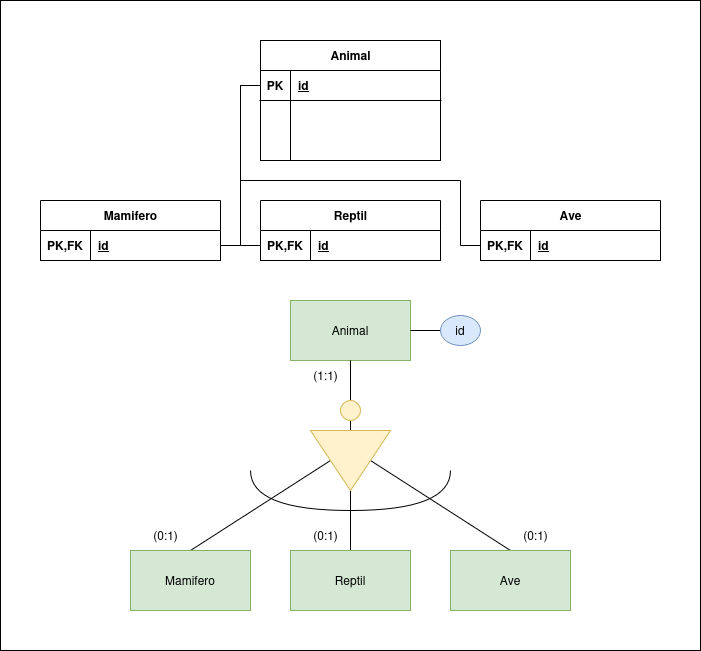

The diagram above was exported from draw.io. Its source (the exported page's mxGraphModel, read from the mxfile embedded in the PNG):
<mxGraphModel dx="1138" dy="633" grid="1" gridSize="10" guides="1" tooltips="1" connect="1" arrows="1" fold="1" page="1" pageScale="1" pageWidth="850" pageHeight="1100" math="0" shadow="0">
  <root>
    <mxCell id="0" />
    <mxCell id="1" parent="0" />
    <mxCell id="W6q4LjrihfKNPNCk5p_2-118" value="" style="rounded=0;whiteSpace=wrap;html=1;" vertex="1" parent="1">
      <mxGeometry width="700" height="650" as="geometry" />
    </mxCell>
    <mxCell id="W6q4LjrihfKNPNCk5p_2-57" value="Animal" style="rounded=0;whiteSpace=wrap;html=1;fillColor=#d5e8d4;strokeColor=#82b366;" vertex="1" parent="1">
      <mxGeometry x="290" y="300" width="120" height="60" as="geometry" />
    </mxCell>
    <mxCell id="W6q4LjrihfKNPNCk5p_2-63" style="edgeStyle=orthogonalEdgeStyle;rounded=0;orthogonalLoop=1;jettySize=auto;html=1;exitX=0;exitY=0.5;exitDx=0;exitDy=0;entryX=0.5;entryY=1;entryDx=0;entryDy=0;endArrow=none;startFill=0;" edge="1" parent="1" source="W6q4LjrihfKNPNCk5p_2-59" target="W6q4LjrihfKNPNCk5p_2-60">
      <mxGeometry relative="1" as="geometry" />
    </mxCell>
    <mxCell id="W6q4LjrihfKNPNCk5p_2-67" style="edgeStyle=orthogonalEdgeStyle;rounded=0;orthogonalLoop=1;jettySize=auto;html=1;exitX=1;exitY=0.5;exitDx=0;exitDy=0;entryX=0.5;entryY=0;entryDx=0;entryDy=0;endArrow=none;startFill=0;" edge="1" parent="1" source="W6q4LjrihfKNPNCk5p_2-59" target="W6q4LjrihfKNPNCk5p_2-64">
      <mxGeometry relative="1" as="geometry" />
    </mxCell>
    <mxCell id="W6q4LjrihfKNPNCk5p_2-68" style="rounded=0;orthogonalLoop=1;jettySize=auto;html=1;exitX=0.5;exitY=1;exitDx=0;exitDy=0;entryX=0.5;entryY=0;entryDx=0;entryDy=0;endArrow=none;startFill=0;" edge="1" parent="1" source="W6q4LjrihfKNPNCk5p_2-59" target="W6q4LjrihfKNPNCk5p_2-65">
      <mxGeometry relative="1" as="geometry" />
    </mxCell>
    <mxCell id="W6q4LjrihfKNPNCk5p_2-69" style="rounded=0;orthogonalLoop=1;jettySize=auto;html=1;exitX=0.5;exitY=0;exitDx=0;exitDy=0;entryX=0.5;entryY=0;entryDx=0;entryDy=0;endArrow=none;startFill=0;" edge="1" parent="1" source="W6q4LjrihfKNPNCk5p_2-59" target="W6q4LjrihfKNPNCk5p_2-66">
      <mxGeometry relative="1" as="geometry" />
    </mxCell>
    <mxCell id="W6q4LjrihfKNPNCk5p_2-59" value="" style="triangle;whiteSpace=wrap;html=1;rotation=90;fillColor=#fff2cc;strokeColor=#d6b656;" vertex="1" parent="1">
      <mxGeometry x="320" y="420" width="60" height="80" as="geometry" />
    </mxCell>
    <mxCell id="W6q4LjrihfKNPNCk5p_2-62" style="edgeStyle=orthogonalEdgeStyle;rounded=0;orthogonalLoop=1;jettySize=auto;html=1;exitX=0.5;exitY=0;exitDx=0;exitDy=0;entryX=0.5;entryY=1;entryDx=0;entryDy=0;endArrow=none;startFill=0;" edge="1" parent="1" source="W6q4LjrihfKNPNCk5p_2-60" target="W6q4LjrihfKNPNCk5p_2-57">
      <mxGeometry relative="1" as="geometry" />
    </mxCell>
    <mxCell id="W6q4LjrihfKNPNCk5p_2-60" value="" style="ellipse;whiteSpace=wrap;html=1;aspect=fixed;fillColor=#fff2cc;strokeColor=#d6b656;" vertex="1" parent="1">
      <mxGeometry x="340" y="400" width="20" height="20" as="geometry" />
    </mxCell>
    <mxCell id="W6q4LjrihfKNPNCk5p_2-64" value="Reptil" style="rounded=0;whiteSpace=wrap;html=1;fillColor=#d5e8d4;strokeColor=#82b366;" vertex="1" parent="1">
      <mxGeometry x="290" y="550" width="120" height="60" as="geometry" />
    </mxCell>
    <mxCell id="W6q4LjrihfKNPNCk5p_2-65" value="Mamifero" style="rounded=0;whiteSpace=wrap;html=1;fillColor=#d5e8d4;strokeColor=#82b366;" vertex="1" parent="1">
      <mxGeometry x="130" y="550" width="120" height="60" as="geometry" />
    </mxCell>
    <mxCell id="W6q4LjrihfKNPNCk5p_2-66" value="Ave" style="rounded=0;whiteSpace=wrap;html=1;fillColor=#d5e8d4;strokeColor=#82b366;" vertex="1" parent="1">
      <mxGeometry x="450" y="550" width="120" height="60" as="geometry" />
    </mxCell>
    <mxCell id="W6q4LjrihfKNPNCk5p_2-71" value="" style="shape=requiredInterface;html=1;verticalLabelPosition=bottom;sketch=0;rotation=90;" vertex="1" parent="1">
      <mxGeometry x="330" y="390" width="40" height="200" as="geometry" />
    </mxCell>
    <mxCell id="W6q4LjrihfKNPNCk5p_2-78" value="Animal" style="shape=table;startSize=30;container=1;collapsible=1;childLayout=tableLayout;fixedRows=1;rowLines=0;fontStyle=1;align=center;resizeLast=1;html=1;" vertex="1" parent="1">
      <mxGeometry x="260" y="40" width="180" height="120" as="geometry" />
    </mxCell>
    <mxCell id="W6q4LjrihfKNPNCk5p_2-79" value="" style="shape=tableRow;horizontal=0;startSize=0;swimlaneHead=0;swimlaneBody=0;fillColor=none;collapsible=0;dropTarget=0;points=[[0,0.5],[1,0.5]];portConstraint=eastwest;top=0;left=0;right=0;bottom=1;" vertex="1" parent="W6q4LjrihfKNPNCk5p_2-78">
      <mxGeometry y="30" width="180" height="30" as="geometry" />
    </mxCell>
    <mxCell id="W6q4LjrihfKNPNCk5p_2-80" value="PK" style="shape=partialRectangle;connectable=0;fillColor=none;top=0;left=0;bottom=0;right=0;fontStyle=1;overflow=hidden;whiteSpace=wrap;html=1;" vertex="1" parent="W6q4LjrihfKNPNCk5p_2-79">
      <mxGeometry width="30" height="30" as="geometry">
        <mxRectangle width="30" height="30" as="alternateBounds" />
      </mxGeometry>
    </mxCell>
    <mxCell id="W6q4LjrihfKNPNCk5p_2-81" value="id" style="shape=partialRectangle;connectable=0;fillColor=none;top=0;left=0;bottom=0;right=0;align=left;spacingLeft=6;fontStyle=5;overflow=hidden;whiteSpace=wrap;html=1;" vertex="1" parent="W6q4LjrihfKNPNCk5p_2-79">
      <mxGeometry x="30" width="150" height="30" as="geometry">
        <mxRectangle width="150" height="30" as="alternateBounds" />
      </mxGeometry>
    </mxCell>
    <mxCell id="W6q4LjrihfKNPNCk5p_2-82" value="" style="shape=tableRow;horizontal=0;startSize=0;swimlaneHead=0;swimlaneBody=0;fillColor=none;collapsible=0;dropTarget=0;points=[[0,0.5],[1,0.5]];portConstraint=eastwest;top=0;left=0;right=0;bottom=0;" vertex="1" parent="W6q4LjrihfKNPNCk5p_2-78">
      <mxGeometry y="60" width="180" height="30" as="geometry" />
    </mxCell>
    <mxCell id="W6q4LjrihfKNPNCk5p_2-83" value="" style="shape=partialRectangle;connectable=0;fillColor=none;top=0;left=0;bottom=0;right=0;editable=1;overflow=hidden;whiteSpace=wrap;html=1;" vertex="1" parent="W6q4LjrihfKNPNCk5p_2-82">
      <mxGeometry width="30" height="30" as="geometry">
        <mxRectangle width="30" height="30" as="alternateBounds" />
      </mxGeometry>
    </mxCell>
    <mxCell id="W6q4LjrihfKNPNCk5p_2-84" value="" style="shape=partialRectangle;connectable=0;fillColor=none;top=0;left=0;bottom=0;right=0;align=left;spacingLeft=6;overflow=hidden;whiteSpace=wrap;html=1;" vertex="1" parent="W6q4LjrihfKNPNCk5p_2-82">
      <mxGeometry x="30" width="150" height="30" as="geometry">
        <mxRectangle width="150" height="30" as="alternateBounds" />
      </mxGeometry>
    </mxCell>
    <mxCell id="W6q4LjrihfKNPNCk5p_2-85" value="" style="shape=tableRow;horizontal=0;startSize=0;swimlaneHead=0;swimlaneBody=0;fillColor=none;collapsible=0;dropTarget=0;points=[[0,0.5],[1,0.5]];portConstraint=eastwest;top=0;left=0;right=0;bottom=0;" vertex="1" parent="W6q4LjrihfKNPNCk5p_2-78">
      <mxGeometry y="90" width="180" height="30" as="geometry" />
    </mxCell>
    <mxCell id="W6q4LjrihfKNPNCk5p_2-86" value="" style="shape=partialRectangle;connectable=0;fillColor=none;top=0;left=0;bottom=0;right=0;editable=1;overflow=hidden;whiteSpace=wrap;html=1;" vertex="1" parent="W6q4LjrihfKNPNCk5p_2-85">
      <mxGeometry width="30" height="30" as="geometry">
        <mxRectangle width="30" height="30" as="alternateBounds" />
      </mxGeometry>
    </mxCell>
    <mxCell id="W6q4LjrihfKNPNCk5p_2-87" value="" style="shape=partialRectangle;connectable=0;fillColor=none;top=0;left=0;bottom=0;right=0;align=left;spacingLeft=6;overflow=hidden;whiteSpace=wrap;html=1;" vertex="1" parent="W6q4LjrihfKNPNCk5p_2-85">
      <mxGeometry x="30" width="150" height="30" as="geometry">
        <mxRectangle width="150" height="30" as="alternateBounds" />
      </mxGeometry>
    </mxCell>
    <mxCell id="W6q4LjrihfKNPNCk5p_2-91" value="Mamifero" style="shape=table;startSize=30;container=1;collapsible=1;childLayout=tableLayout;fixedRows=1;rowLines=0;fontStyle=1;align=center;resizeLast=1;html=1;" vertex="1" parent="1">
      <mxGeometry x="40" y="200" width="180" height="60" as="geometry" />
    </mxCell>
    <mxCell id="W6q4LjrihfKNPNCk5p_2-92" value="" style="shape=tableRow;horizontal=0;startSize=0;swimlaneHead=0;swimlaneBody=0;fillColor=none;collapsible=0;dropTarget=0;points=[[0,0.5],[1,0.5]];portConstraint=eastwest;top=0;left=0;right=0;bottom=1;" vertex="1" parent="W6q4LjrihfKNPNCk5p_2-91">
      <mxGeometry y="30" width="180" height="30" as="geometry" />
    </mxCell>
    <mxCell id="W6q4LjrihfKNPNCk5p_2-93" value="PK,FK" style="shape=partialRectangle;connectable=0;fillColor=none;top=0;left=0;bottom=0;right=0;fontStyle=1;overflow=hidden;whiteSpace=wrap;html=1;" vertex="1" parent="W6q4LjrihfKNPNCk5p_2-92">
      <mxGeometry width="50" height="30" as="geometry">
        <mxRectangle width="50" height="30" as="alternateBounds" />
      </mxGeometry>
    </mxCell>
    <mxCell id="W6q4LjrihfKNPNCk5p_2-94" value="id" style="shape=partialRectangle;connectable=0;fillColor=none;top=0;left=0;bottom=0;right=0;align=left;spacingLeft=6;fontStyle=5;overflow=hidden;whiteSpace=wrap;html=1;" vertex="1" parent="W6q4LjrihfKNPNCk5p_2-92">
      <mxGeometry x="50" width="130" height="30" as="geometry">
        <mxRectangle width="130" height="30" as="alternateBounds" />
      </mxGeometry>
    </mxCell>
    <mxCell id="W6q4LjrihfKNPNCk5p_2-101" value="Reptil" style="shape=table;startSize=30;container=1;collapsible=1;childLayout=tableLayout;fixedRows=1;rowLines=0;fontStyle=1;align=center;resizeLast=1;html=1;" vertex="1" parent="1">
      <mxGeometry x="260" y="200" width="180" height="60" as="geometry" />
    </mxCell>
    <mxCell id="W6q4LjrihfKNPNCk5p_2-102" value="" style="shape=tableRow;horizontal=0;startSize=0;swimlaneHead=0;swimlaneBody=0;fillColor=none;collapsible=0;dropTarget=0;points=[[0,0.5],[1,0.5]];portConstraint=eastwest;top=0;left=0;right=0;bottom=1;" vertex="1" parent="W6q4LjrihfKNPNCk5p_2-101">
      <mxGeometry y="30" width="180" height="30" as="geometry" />
    </mxCell>
    <mxCell id="W6q4LjrihfKNPNCk5p_2-103" value="PK,FK" style="shape=partialRectangle;connectable=0;fillColor=none;top=0;left=0;bottom=0;right=0;fontStyle=1;overflow=hidden;whiteSpace=wrap;html=1;" vertex="1" parent="W6q4LjrihfKNPNCk5p_2-102">
      <mxGeometry width="50" height="30" as="geometry">
        <mxRectangle width="50" height="30" as="alternateBounds" />
      </mxGeometry>
    </mxCell>
    <mxCell id="W6q4LjrihfKNPNCk5p_2-104" value="id" style="shape=partialRectangle;connectable=0;fillColor=none;top=0;left=0;bottom=0;right=0;align=left;spacingLeft=6;fontStyle=5;overflow=hidden;whiteSpace=wrap;html=1;" vertex="1" parent="W6q4LjrihfKNPNCk5p_2-102">
      <mxGeometry x="50" width="130" height="30" as="geometry">
        <mxRectangle width="130" height="30" as="alternateBounds" />
      </mxGeometry>
    </mxCell>
    <mxCell id="W6q4LjrihfKNPNCk5p_2-105" value="Ave" style="shape=table;startSize=30;container=1;collapsible=1;childLayout=tableLayout;fixedRows=1;rowLines=0;fontStyle=1;align=center;resizeLast=1;html=1;" vertex="1" parent="1">
      <mxGeometry x="480" y="200" width="180" height="60" as="geometry" />
    </mxCell>
    <mxCell id="W6q4LjrihfKNPNCk5p_2-106" value="" style="shape=tableRow;horizontal=0;startSize=0;swimlaneHead=0;swimlaneBody=0;fillColor=none;collapsible=0;dropTarget=0;points=[[0,0.5],[1,0.5]];portConstraint=eastwest;top=0;left=0;right=0;bottom=1;" vertex="1" parent="W6q4LjrihfKNPNCk5p_2-105">
      <mxGeometry y="30" width="180" height="30" as="geometry" />
    </mxCell>
    <mxCell id="W6q4LjrihfKNPNCk5p_2-107" value="PK,FK" style="shape=partialRectangle;connectable=0;fillColor=none;top=0;left=0;bottom=0;right=0;fontStyle=1;overflow=hidden;whiteSpace=wrap;html=1;" vertex="1" parent="W6q4LjrihfKNPNCk5p_2-106">
      <mxGeometry width="50" height="30" as="geometry">
        <mxRectangle width="50" height="30" as="alternateBounds" />
      </mxGeometry>
    </mxCell>
    <mxCell id="W6q4LjrihfKNPNCk5p_2-108" value="id" style="shape=partialRectangle;connectable=0;fillColor=none;top=0;left=0;bottom=0;right=0;align=left;spacingLeft=6;fontStyle=5;overflow=hidden;whiteSpace=wrap;html=1;" vertex="1" parent="W6q4LjrihfKNPNCk5p_2-106">
      <mxGeometry x="50" width="130" height="30" as="geometry">
        <mxRectangle width="130" height="30" as="alternateBounds" />
      </mxGeometry>
    </mxCell>
    <mxCell id="W6q4LjrihfKNPNCk5p_2-110" style="edgeStyle=orthogonalEdgeStyle;rounded=0;orthogonalLoop=1;jettySize=auto;html=1;exitX=0;exitY=0.5;exitDx=0;exitDy=0;entryX=1;entryY=0.5;entryDx=0;entryDy=0;endArrow=none;startFill=0;" edge="1" parent="1" source="W6q4LjrihfKNPNCk5p_2-79" target="W6q4LjrihfKNPNCk5p_2-92">
      <mxGeometry relative="1" as="geometry" />
    </mxCell>
    <mxCell id="W6q4LjrihfKNPNCk5p_2-111" style="edgeStyle=orthogonalEdgeStyle;rounded=0;orthogonalLoop=1;jettySize=auto;html=1;exitX=0;exitY=0.5;exitDx=0;exitDy=0;entryX=0;entryY=0.5;entryDx=0;entryDy=0;endArrow=none;startFill=0;" edge="1" parent="1" source="W6q4LjrihfKNPNCk5p_2-79" target="W6q4LjrihfKNPNCk5p_2-102">
      <mxGeometry relative="1" as="geometry" />
    </mxCell>
    <mxCell id="W6q4LjrihfKNPNCk5p_2-113" style="edgeStyle=orthogonalEdgeStyle;rounded=0;orthogonalLoop=1;jettySize=auto;html=1;exitX=0;exitY=0.5;exitDx=0;exitDy=0;entryX=0;entryY=0.5;entryDx=0;entryDy=0;endArrow=none;startFill=0;" edge="1" parent="1" source="W6q4LjrihfKNPNCk5p_2-79" target="W6q4LjrihfKNPNCk5p_2-106">
      <mxGeometry relative="1" as="geometry">
        <Array as="points">
          <mxPoint x="240" y="85" />
          <mxPoint x="240" y="180" />
          <mxPoint x="460" y="180" />
          <mxPoint x="460" y="245" />
        </Array>
      </mxGeometry>
    </mxCell>
    <mxCell id="W6q4LjrihfKNPNCk5p_2-114" value="(1:1)" style="text;html=1;align=center;verticalAlign=middle;resizable=0;points=[];autosize=1;strokeColor=none;fillColor=none;" vertex="1" parent="1">
      <mxGeometry x="300" y="360" width="50" height="30" as="geometry" />
    </mxCell>
    <mxCell id="W6q4LjrihfKNPNCk5p_2-115" value="(0:1)" style="text;html=1;align=center;verticalAlign=middle;resizable=0;points=[];autosize=1;strokeColor=none;fillColor=none;" vertex="1" parent="1">
      <mxGeometry x="140" y="520" width="50" height="30" as="geometry" />
    </mxCell>
    <mxCell id="W6q4LjrihfKNPNCk5p_2-116" value="(0:1)" style="text;html=1;align=center;verticalAlign=middle;resizable=0;points=[];autosize=1;strokeColor=none;fillColor=none;" vertex="1" parent="1">
      <mxGeometry x="300" y="520" width="50" height="30" as="geometry" />
    </mxCell>
    <mxCell id="W6q4LjrihfKNPNCk5p_2-117" value="(0:1)" style="text;html=1;align=center;verticalAlign=middle;resizable=0;points=[];autosize=1;strokeColor=none;fillColor=none;" vertex="1" parent="1">
      <mxGeometry x="510" y="520" width="50" height="30" as="geometry" />
    </mxCell>
    <mxCell id="W6q4LjrihfKNPNCk5p_2-122" style="edgeStyle=orthogonalEdgeStyle;rounded=0;orthogonalLoop=1;jettySize=auto;html=1;exitX=0;exitY=0.5;exitDx=0;exitDy=0;entryX=1;entryY=0.5;entryDx=0;entryDy=0;endArrow=none;startFill=0;" edge="1" parent="1" source="W6q4LjrihfKNPNCk5p_2-121" target="W6q4LjrihfKNPNCk5p_2-57">
      <mxGeometry relative="1" as="geometry" />
    </mxCell>
    <mxCell id="W6q4LjrihfKNPNCk5p_2-121" value="id" style="ellipse;whiteSpace=wrap;html=1;fillColor=#dae8fc;strokeColor=#6c8ebf;" vertex="1" parent="1">
      <mxGeometry x="440" y="315" width="40" height="30" as="geometry" />
    </mxCell>
  </root>
</mxGraphModel>